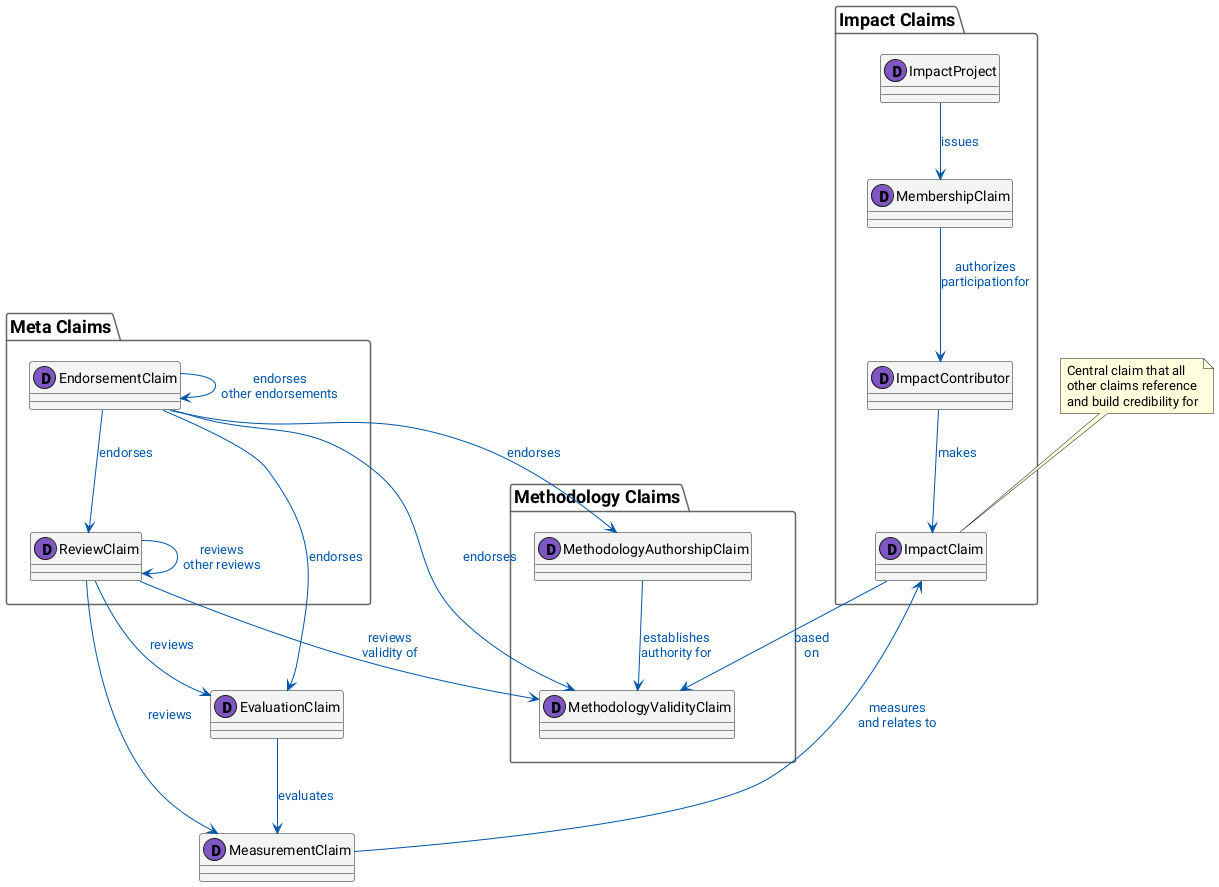

The diagram above was rendered by PlantUML. Its source (embedded in the PNG):
@startuml "Claims Relationship Diagram"

!$DIAGRAM_TYPE = "Claims Relationship Diagram"
!ifndef FULL_TITLE
!$FULL_TITLE = $DIAGRAM_TYPE
!endif

!ifdef $FULL_TITLE
!if $FULL_TITLE != ""
'title $FULL_TITLE
!endif
!endif

<style>
document {
    title {
        FontSize 32
        FontStyle bold
    }
}
package {
    title {
        FontSize 18
    }
    LineColor #666666
}
classDiagram {
    class {
        BackgroundColor #55555511
    }
    arrow {
        LineColor #0055A9
        FontColor #0055A9
    }
}
</style>

package "Impact Claims" as ImpactClaims {
    dataclass ImpactClaim [[{The ImpactClaim is the foundational claim about work performed and impact generated within specific scopes and timeframes.}]]

    dataclass MembershipClaim [[{The MembershipClaim validates that a claimant is authorized to participate in a specific project or scope.}]]

    dataclass ImpactContributor [[{The ImpactContributor represents an individual or entity that contributes to impact generation.}]]

    dataclass ImpactProject [[{The ImpactProject represents a structured initiative or program aimed at generating specific impact outcomes.}]]
}

package "Methodology Claims" as MethodologyClaims {
    dataclass MethodologyValidityClaim [[{The MethodologyValidityClaim asserts the soundness and appropriateness of a theory of change or measurement methodology.}]]

    dataclass MethodologyAuthorshipClaim [[{The MethodologyAuthorshipClaim establishes who created or contributed to a methodology.}]]
}

dataclass MeasurementClaim [[{The MeasurementClaim provides independent measurements and assessments of impact claims.}]]

dataclass EvaluationClaim [[{The EvaluationClaim provides evaluations and assessments of measurements or other claims.}]]

package "Meta Claims" as MetaClaims {
    dataclass ReviewClaim [[{The ReviewClaim provides peer review and validation of methodology validity claims or other claims.}]]

    dataclass EndorsementClaim [[{The EndorsementClaim provides endorsements or support for reviews, evaluations, or other claims.}]]
}

' Core claim relationships
ImpactClaim --> MethodologyValidityClaim : based\non

' Contributor and project relationships
ImpactContributor --> ImpactClaim : makes
ImpactProject --> MembershipClaim : issues
MembershipClaim --> ImpactContributor : authorizes\nparticipationfor

' Measurement and evaluation relationships
ImpactClaim <-- MeasurementClaim : measures\nand relates to
EvaluationClaim --> MeasurementClaim : evaluates
'EvaluationClaim --> ImpactClaim : evaluates

' Methodology relationships
MethodologyAuthorshipClaim --> MethodologyValidityClaim : establishes\nauthority for
ReviewClaim --> MethodologyValidityClaim : reviews\nvalidity of

' Meta-claim relationships - allowing chains
ReviewClaim --> EvaluationClaim : reviews
ReviewClaim --> MeasurementClaim : reviews
EndorsementClaim --> ReviewClaim : endorses
EndorsementClaim --> EvaluationClaim : endorses
EndorsementClaim --> MethodologyAuthorshipClaim : endorses
EndorsementClaim --> MethodologyValidityClaim : endorses

' Self-referential relationships for claim chains
ReviewClaim --> ReviewClaim : reviews\nother reviews
EndorsementClaim --> EndorsementClaim : endorses\nother endorsements


' Layout hints
ImpactClaims -r[hidden]-> MethodologyClaims
MethodologyClaims -r[hidden]-> MetaClaims

note top of ImpactClaim : Central claim that all\nother claims reference\nand build credibility for

@enduml